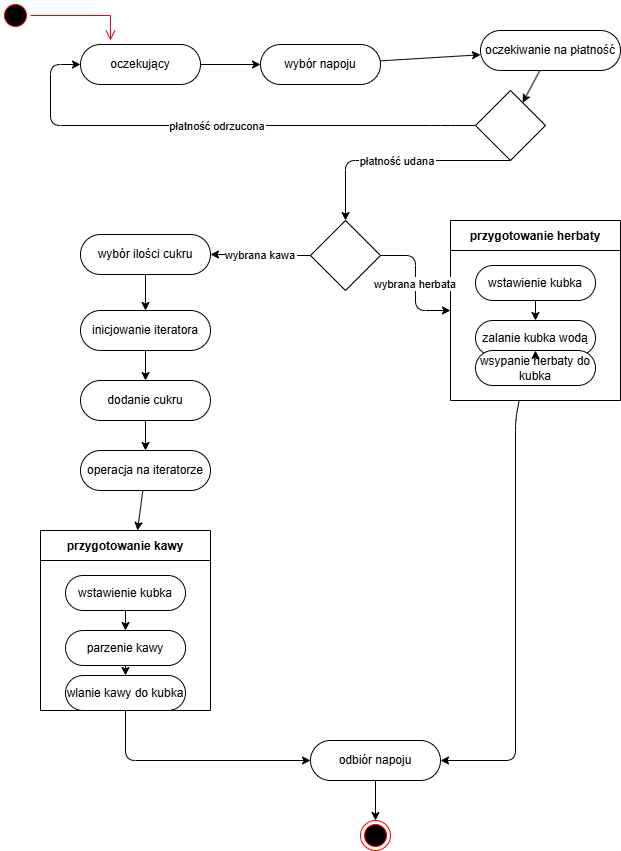

The diagram above was exported from draw.io. Its source (the exported page's mxGraphModel, read from the mxfile embedded in the PNG):
<mxGraphModel dx="1306" dy="689" grid="1" gridSize="10" guides="1" tooltips="1" connect="1" arrows="1" fold="1" page="1" pageScale="1" pageWidth="827" pageHeight="1169" math="0" shadow="0">
  <root>
    <mxCell id="0" />
    <mxCell id="1" parent="0" />
    <mxCell id="3" parent="1" style="rounded=1;whiteSpace=wrap;arcSize=50;" value="oczekujący" vertex="1">
      <mxGeometry height="40" width="120" x="100" y="44" as="geometry" />
    </mxCell>
    <mxCell id="4" parent="1" style="rounded=1;whiteSpace=wrap;arcSize=50;" value="wybór napoju" vertex="1">
      <mxGeometry height="40" width="120" x="280" y="44" as="geometry" />
    </mxCell>
    <mxCell id="5" parent="1" style="rounded=1;whiteSpace=wrap;arcSize=50;" value="oczekiwanie na płatność" vertex="1">
      <mxGeometry height="40" width="140" x="500" y="30" as="geometry" />
    </mxCell>
    <mxCell id="6" parent="1" style="rhombus;whiteSpace=wrap;" value="" vertex="1">
      <mxGeometry height="70" width="70" x="495" y="90" as="geometry" />
    </mxCell>
    <mxCell id="7" parent="1" style="rhombus;whiteSpace=wrap;" value="" vertex="1">
      <mxGeometry height="70" width="70" x="330" y="220" as="geometry" />
    </mxCell>
    <mxCell id="8" parent="1" style="rounded=1;whiteSpace=wrap;arcSize=50;" value="wybór ilości cukru" vertex="1">
      <mxGeometry height="40" width="130" x="100" y="234" as="geometry" />
    </mxCell>
    <mxCell id="9" parent="1" style="rounded=1;whiteSpace=wrap;arcSize=50;" value="inicjowanie iteratora" vertex="1">
      <mxGeometry height="40" width="130" x="100" y="310" as="geometry" />
    </mxCell>
    <mxCell id="10" parent="1" style="rounded=1;whiteSpace=wrap;arcSize=50;" value="dodanie cukru" vertex="1">
      <mxGeometry height="40" width="130" x="100" y="380" as="geometry" />
    </mxCell>
    <mxCell id="11" parent="1" style="rounded=1;whiteSpace=wrap;arcSize=50;" value="operacja na iteratorze" vertex="1">
      <mxGeometry height="40" width="130" x="100" y="450" as="geometry" />
    </mxCell>
    <mxCell id="12" parent="1" style="swimlane;startSize=30;" value="przygotowanie herbaty" vertex="1">
      <mxGeometry height="180" width="170" x="470" y="220" as="geometry">
        <mxRectangle height="30" width="160" x="450" y="220" as="alternateBounds" />
      </mxGeometry>
    </mxCell>
    <mxCell id="13" parent="12" style="rounded=1;whiteSpace=wrap;arcSize=50;" value="wstawienie kubka" vertex="1">
      <mxGeometry height="35" width="120" x="25" y="45" as="geometry" />
    </mxCell>
    <mxCell id="14" parent="12" style="rounded=1;whiteSpace=wrap;arcSize=50;" value="zalanie kubka wodą" vertex="1">
      <mxGeometry height="35" width="120" x="25" y="100" as="geometry" />
    </mxCell>
    <mxCell id="15" parent="12" style="rounded=1;whiteSpace=wrap;arcSize=50;" value="wsypanie herbaty do kubka" vertex="1">
      <mxGeometry height="35" width="120" x="25" y="130" as="geometry" />
    </mxCell>
    <mxCell id="50" edge="1" parent="12" source="13" target="14">
      <mxGeometry relative="1" as="geometry" />
    </mxCell>
    <mxCell id="51" edge="1" parent="12" source="14" target="15">
      <mxGeometry relative="1" as="geometry" />
    </mxCell>
    <mxCell id="16" parent="1" style="swimlane;startSize=30;" value="przygotowanie kawy" vertex="1">
      <mxGeometry height="180" width="170" x="60" y="530" as="geometry">
        <mxRectangle height="30" width="150" x="60" y="530" as="alternateBounds" />
      </mxGeometry>
    </mxCell>
    <mxCell id="17" parent="16" style="rounded=1;whiteSpace=wrap;arcSize=50;" value="wstawienie kubka" vertex="1">
      <mxGeometry height="35" width="120" x="25" y="45" as="geometry" />
    </mxCell>
    <mxCell id="18" parent="16" style="rounded=1;whiteSpace=wrap;arcSize=50;" value="parzenie kawy" vertex="1">
      <mxGeometry height="35" width="120" x="25" y="100" as="geometry" />
    </mxCell>
    <mxCell id="19" parent="16" style="rounded=1;whiteSpace=wrap;arcSize=50;" value="wlanie kawy do kubka" vertex="1">
      <mxGeometry height="35" width="120" x="25" y="145" as="geometry" />
    </mxCell>
    <mxCell id="52" edge="1" parent="16" source="17" target="18">
      <mxGeometry relative="1" as="geometry" />
    </mxCell>
    <mxCell id="53" edge="1" parent="16" source="18" target="19">
      <mxGeometry relative="1" as="geometry" />
    </mxCell>
    <mxCell id="U3a9PJX2NXr0ptRCEcZA-55" edge="1" parent="1" source="20" style="edgeStyle=orthogonalEdgeStyle;rounded=0;orthogonalLoop=1;jettySize=auto;html=1;entryX=0.5;entryY=0;entryDx=0;entryDy=0;" target="U3a9PJX2NXr0ptRCEcZA-54">
      <mxGeometry relative="1" as="geometry" />
    </mxCell>
    <mxCell id="20" parent="1" style="rounded=1;whiteSpace=wrap;arcSize=50;" value="odbiór napoju" vertex="1">
      <mxGeometry height="40" width="130" x="330" y="740" as="geometry" />
    </mxCell>
    <mxCell id="31" edge="1" parent="1" source="3" target="4">
      <mxGeometry relative="1" as="geometry" />
    </mxCell>
    <mxCell id="32" edge="1" parent="1" source="4" target="5">
      <mxGeometry relative="1" as="geometry" />
    </mxCell>
    <mxCell id="33" edge="1" parent="1" source="5" target="6">
      <mxGeometry relative="1" as="geometry" />
    </mxCell>
    <mxCell id="34" edge="1" parent="1" source="6" style="edgeStyle=orthogonalEdgeStyle;" target="3" value="płatność odrzucona">
      <mxGeometry relative="1" as="geometry">
        <Array as="points">
          <mxPoint x="460" y="125" />
          <mxPoint x="70" y="125" />
          <mxPoint x="70" y="64" />
        </Array>
      </mxGeometry>
    </mxCell>
    <mxCell id="35" edge="1" parent="1" source="6" style="edgeStyle=orthogonalEdgeStyle;" target="7" value="płatność udana">
      <mxGeometry relative="1" as="geometry">
        <Array as="points">
          <mxPoint x="530" y="160" />
          <mxPoint x="365" y="160" />
        </Array>
      </mxGeometry>
    </mxCell>
    <mxCell id="36" edge="1" parent="1" source="7" style="edgeStyle=orthogonalEdgeStyle;" target="8" value="wybrana kawa">
      <mxGeometry relative="1" as="geometry" />
    </mxCell>
    <mxCell id="37" edge="1" parent="1" source="7" style="edgeStyle=orthogonalEdgeStyle;" target="12" value="wybrana herbata">
      <mxGeometry relative="1" as="geometry" />
    </mxCell>
    <mxCell id="38" edge="1" parent="1" source="8" target="9">
      <mxGeometry relative="1" as="geometry" />
    </mxCell>
    <mxCell id="39" edge="1" parent="1" source="9" target="10">
      <mxGeometry relative="1" as="geometry" />
    </mxCell>
    <mxCell id="40" edge="1" parent="1" source="10" target="11">
      <mxGeometry relative="1" as="geometry" />
    </mxCell>
    <mxCell id="41" edge="1" parent="1" source="11" target="16">
      <mxGeometry relative="1" as="geometry" />
    </mxCell>
    <mxCell id="42" edge="1" parent="1" source="16" target="20">
      <mxGeometry relative="1" as="geometry">
        <Array as="points">
          <mxPoint x="145" y="760" />
          <mxPoint x="330" y="760" />
        </Array>
      </mxGeometry>
    </mxCell>
    <mxCell id="43" edge="1" parent="1" source="12" target="20">
      <mxGeometry relative="1" as="geometry">
        <Array as="points">
          <mxPoint x="535" y="420" />
          <mxPoint x="535" y="760" />
          <mxPoint x="460" y="760" />
        </Array>
      </mxGeometry>
    </mxCell>
    <mxCell id="U3a9PJX2NXr0ptRCEcZA-54" parent="1" style="ellipse;html=1;shape=endState;fillColor=#000000;strokeColor=#ff0000;" value="" vertex="1">
      <mxGeometry height="30" width="30" x="380" y="820" as="geometry" />
    </mxCell>
    <mxCell id="U3a9PJX2NXr0ptRCEcZA-56" parent="1" style="ellipse;html=1;shape=startState;fillColor=#000000;strokeColor=#ff0000;" value="" vertex="1">
      <mxGeometry height="30" width="30" x="20" as="geometry" />
    </mxCell>
    <mxCell id="U3a9PJX2NXr0ptRCEcZA-57" edge="1" parent="1" source="U3a9PJX2NXr0ptRCEcZA-56" style="edgeStyle=orthogonalEdgeStyle;html=1;verticalAlign=bottom;endArrow=open;endSize=8;strokeColor=#ff0000;rounded=0;" value="">
      <mxGeometry relative="1" as="geometry">
        <mxPoint x="130" y="40" as="targetPoint" />
      </mxGeometry>
    </mxCell>
  </root>
</mxGraphModel>